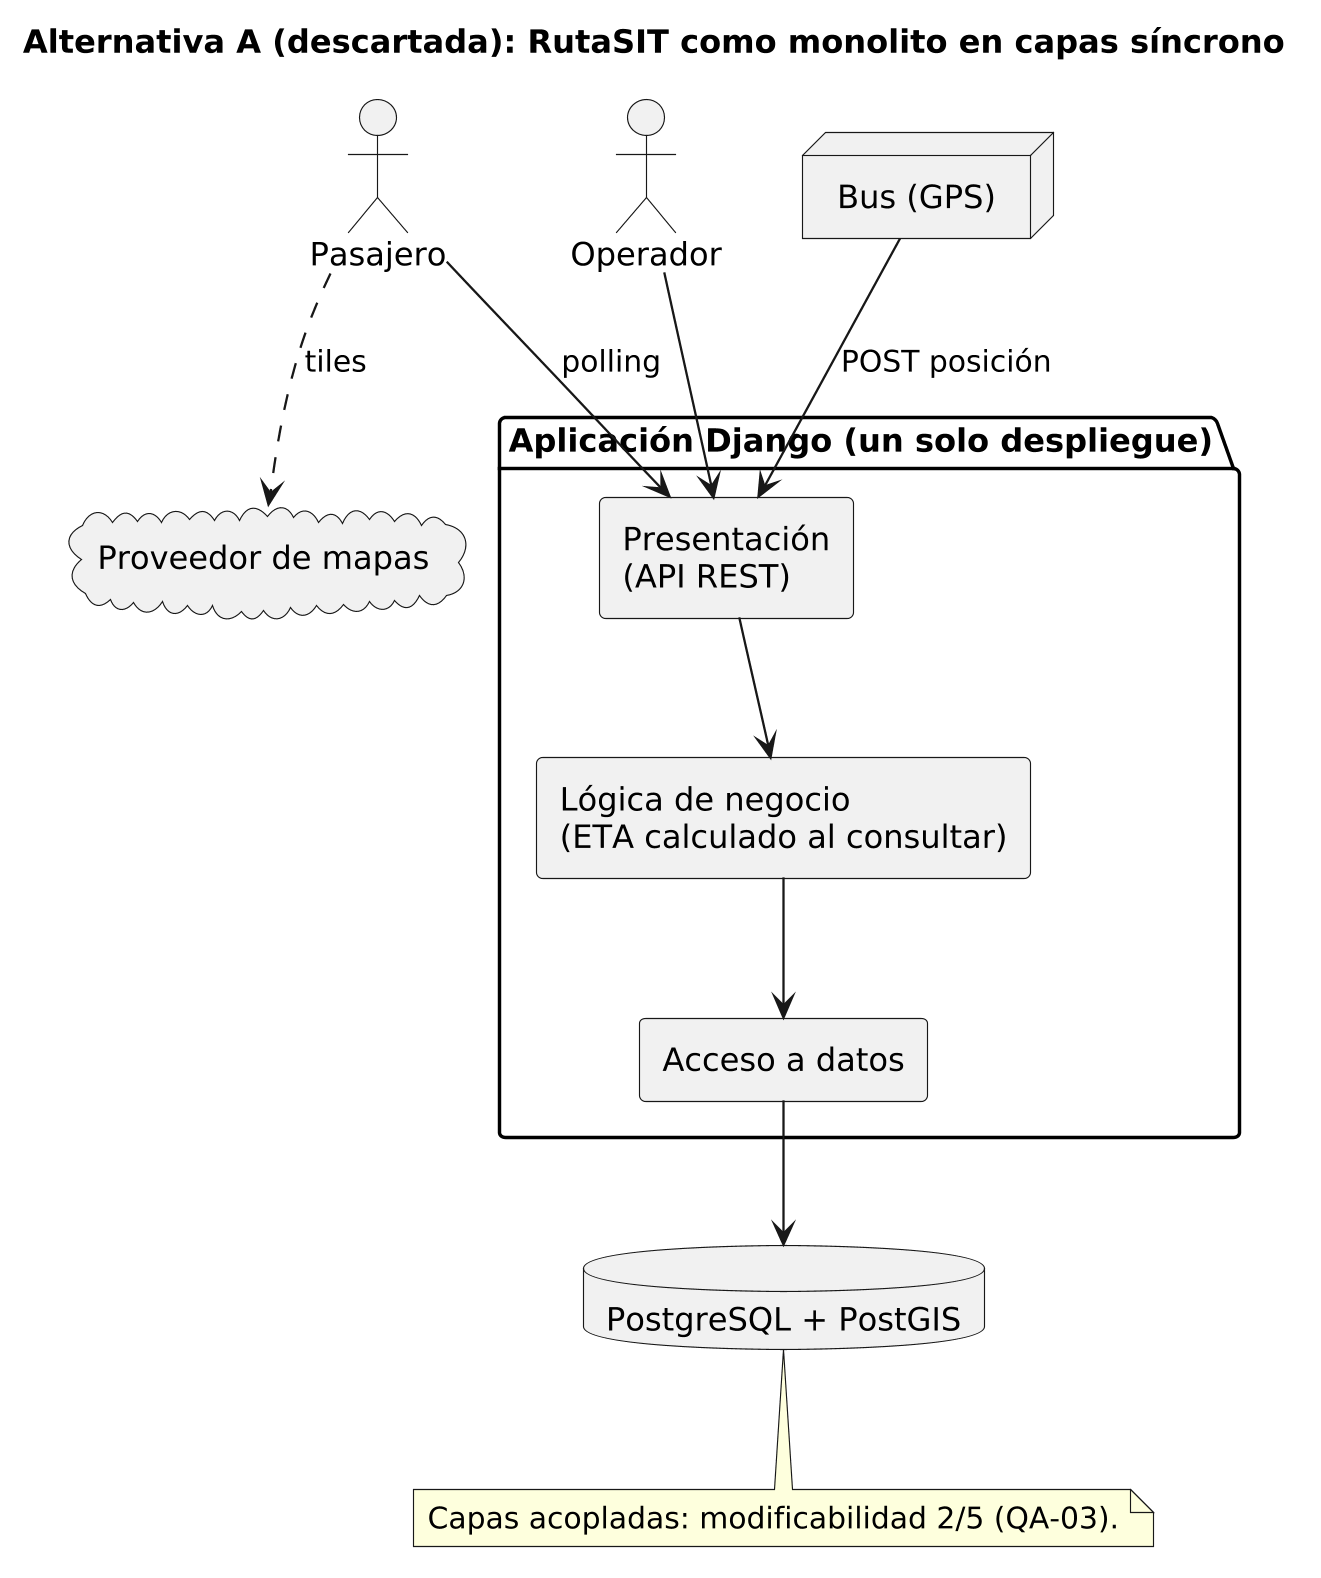

The diagram above was rendered by PlantUML. Its source (embedded in the PNG):
@startuml
skinparam dpi 220
skinparam componentStyle rectangle
skinparam defaultFontName Arial
skinparam backgroundColor white
title Alternativa A (descartada): RutaSIT como monolito en capas síncrono
actor "Pasajero" as P
actor "Operador" as O
node "Bus (GPS)" as B
package "Aplicación Django (un solo despliegue)" {
  component "Presentación\n(API REST)" as PRES
  component "Lógica de negocio\n(ETA calculado al consultar)" as LOG
  component "Acceso a datos" as DAL
}
database "PostgreSQL + PostGIS" as DB
cloud "Proveedor de mapas" as MAP
B --> PRES : POST posición
P --> PRES : polling
O --> PRES
PRES --> LOG
LOG --> DAL
DAL --> DB
P ..> MAP : tiles
note bottom of DB
  Capas acopladas: modificabilidad 2/5 (QA-03).
end note
@enduml